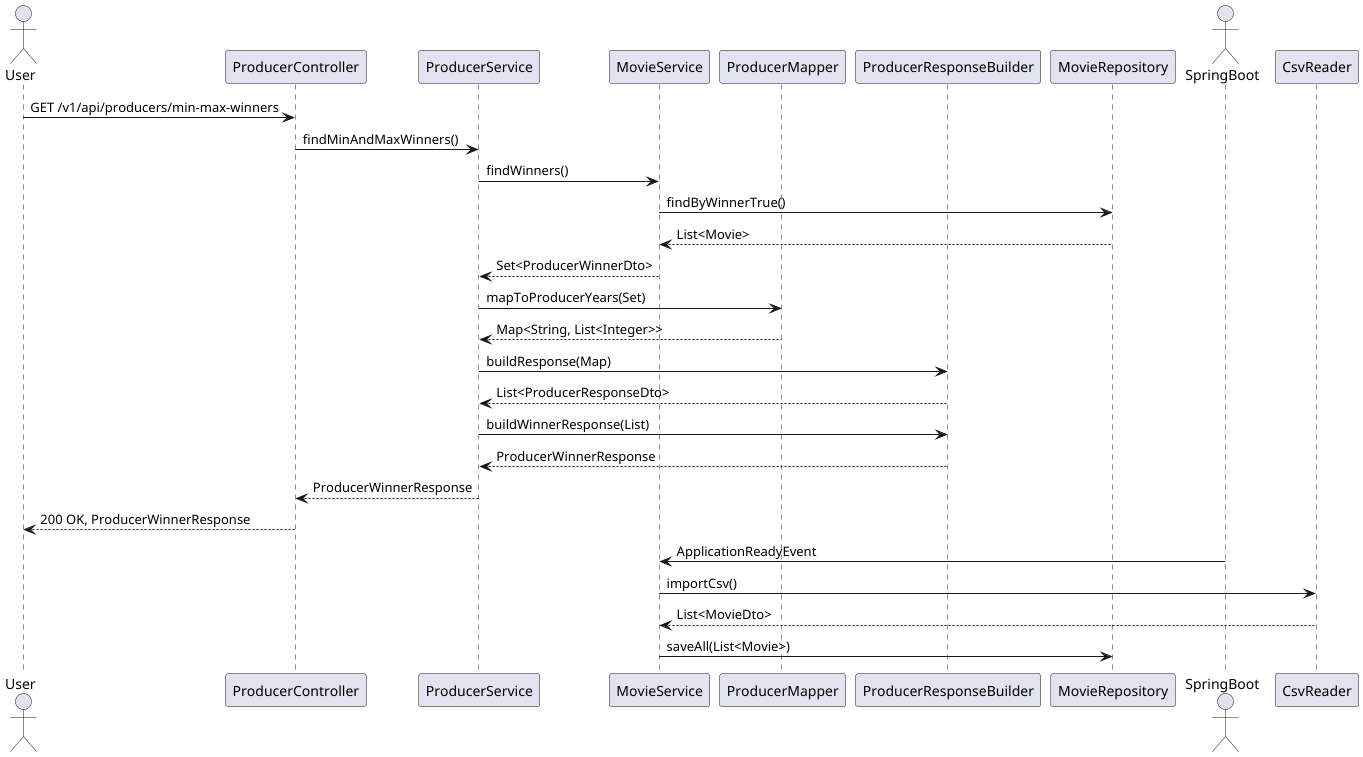

The diagram above was rendered by PlantUML. Its source (embedded in the PNG):
@startuml
actor User

participant "ProducerController" as PC
participant "ProducerService" as PS
participant "MovieService" as MS
participant "ProducerMapper" as PM
participant "ProducerResponseBuilder" as PRB
participant "MovieRepository" as MR

User -> PC: GET /v1/api/producers/min-max-winners
PC -> PS: findMinAndMaxWinners()
PS -> MS: findWinners()
MS -> MR: findByWinnerTrue()
MR --> MS: List<Movie>
MS --> PS: Set<ProducerWinnerDto>

PS -> PM: mapToProducerYears(Set)
PM --> PS: Map<String, List<Integer>>

PS -> PRB: buildResponse(Map)
PRB --> PS: List<ProducerResponseDto>

PS -> PRB: buildWinnerResponse(List)
PRB --> PS: ProducerWinnerResponse

PS --> PC: ProducerWinnerResponse
PC --> User: 200 OK, ProducerWinnerResponse


actor SpringBoot

SpringBoot -> MS: ApplicationReadyEvent
MS -> CsvReader: importCsv()
CsvReader --> MS: List<MovieDto>
MS -> MR: saveAll(List<Movie>)
@enduml